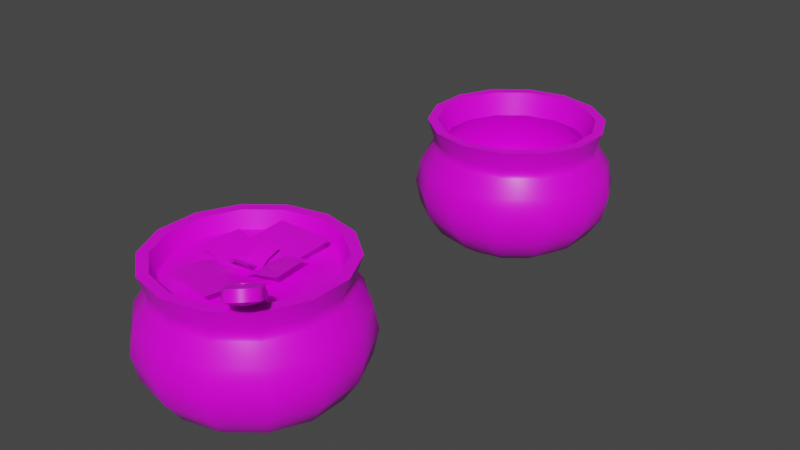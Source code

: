 # Source: pickup-nettle-broth.blend  (saved by Blender 2.93.21; exported with 4.5.12 LTS)
import bpy
from mathutils import Matrix  # noqa: F401  (used for matrix-valued properties, if any)

bpy.ops.wm.read_factory_settings(use_empty=True)
scene = bpy.context.scene
scene.name = 'Scene'

# ---- collections
col_collection = bpy.data.collections.new('Collection'); scene.collection.children.link(col_collection)

# ---- images (referenced by path relative to the original .blend; pixels are not part of the script)
import os
ASSET_DIR = os.environ.get("B2B_ASSET_DIR", "")  # directory of the original .blend (textures are referenced by path, not embedded)
HERE = os.path.dirname(os.path.abspath(__file__))  # packed textures are extracted next to this script under _unpacked/

def load_image(name, relpath, width, height, colorspace="sRGB"):
    """Load a texture the original file referenced (path relative to the .blend, or extracted next to this script)."""
    p = next((c for c in (os.path.join(HERE, relpath), os.path.join(ASSET_DIR, relpath)) if relpath and os.path.exists(c)), "")
    if p:
        img = bpy.data.images.load(p, check_existing=True)
        img.name = name
    else:  # same state as the original file: an image datablock whose file is absent (Cycles renders it pink)
        img = bpy.data.images.new(name, width, height)
        img.source = "FILE"
        img.filepath = "//" + (relpath or name)
    img.colorspace_settings.name = colorspace
    return img
img_pickup_nettle_broth_diffuse_png = load_image('pickup-nettle-broth-diffuse.png', 'pickup-nettle-broth-diffuse.png', 1024, 1024, 'sRGB')

# ---- materials (node trees are filled in below, after node groups)
mat_nettle_broth = bpy.data.materials.new('nettle broth')
mat_nettle_broth.alpha_threshold = 0.0
mat_nettle_broth.use_backface_culling = True
mat_nettle_broth.line_color = (0.0, 0.0, 0.0, 1.0)

# ---- material node trees
mat_nettle_broth.use_nodes = True; mat_nettle_broth.node_tree.nodes.clear()
_N = mat_nettle_broth.node_tree.nodes; _L = mat_nettle_broth.node_tree.links
n0 = _N.new('ShaderNodeOutputMaterial'); n0.name = 'Material Output'; n0.location = (300, 300)
n1 = _N.new('ShaderNodeBsdfPrincipled'); n1.name = 'Principled BSDF'; n1.location = (10, 300)
n1.distribution = 'GGX'
n1.subsurface_method = 'BURLEY'
n1.inputs[2].default_value = 0.4
n1.inputs[3].default_value = 1.45
n1.inputs[27].default_value = (0.0, 0.0, 0.0, 1.0)
n1.inputs[28].default_value = 1.0
n2 = _N.new('ShaderNodeTexImage'); n2.name = 'Image Texture'; n2.location = (-280, 280)
n2.image = img_pickup_nettle_broth_diffuse_png
n3 = _N.new('ShaderNodeTexImage'); n3.name = 'Image Texture.001'; n3.location = (-280, -80)
n3.image = img_pickup_nettle_broth_diffuse_png
_L.new(n1.outputs[0], n0.inputs[0])
_L.new(n2.outputs[0], n1.inputs[0])
_L.new(n3.outputs[1], n1.inputs[4])
n0.is_active_output = True

# ---- world
world_world = bpy.data.worlds.new('World'); scene.world = world_world
world_world.use_nodes = True; world_world.node_tree.nodes.clear()
_N = world_world.node_tree.nodes; _L = world_world.node_tree.links
n0 = _N.new('ShaderNodeOutputWorld'); n0.name = 'World Output'; n0.location = (300, 300)
n1 = _N.new('ShaderNodeBackground'); n1.name = 'Background'; n1.location = (10, 300)
n1.inputs[0].default_value = (0.05088, 0.05088, 0.05088, 1.0)
_L.new(n1.outputs[0], n0.inputs[0])
n0.is_active_output = True
world_world.color = (0.05088, 0.05088, 0.05088)
world_world.use_sun_shadow = False
world_world.sun_shadow_jitter_overblur = 0.0

# ---- meshes
me_pickup_nettle_broth = bpy.data.meshes.new('pickup-nettle-broth')
me_pickup_nettle_broth.from_pydata([(0.0, 0.2615, 0.06373), (0.0, 0.2615, -0.06373), (0.0, 0.2225, -0.1212), (0.0, 0.1616, -0.1625), (0.1057, 0.2194, 0.185), (0.1135, 0.2356, 0.06373), (0.1193, 0.2478, 0.0), (0.1135, 0.2356, -0.06373), (0.09653, 0.2004, -0.1212), (0.07013, 0.1456, -0.1625), (0.1904, 0.1518, 0.185), (0.2045, 0.1631, 0.06373), (0.215, 0.1715, 0.0), (0.2045, 0.1631, -0.06373), (0.1739, 0.1387, -0.1212), (0.1264, 0.1008, -0.1625), (0.2374, 0.05419, 0.185), (0.255, 0.0582, 0.06373), (0.2681, 0.06119, 0.0), (0.255, 0.0582, -0.06373), (0.2169, 0.04951, -0.1212), (0.1587, 0.03597, -0.1625), (0.2374, -0.05419, 0.185), (0.255, -0.0582, 0.06373), (0.2681, -0.06119, 0.0), (0.255, -0.0582, -0.06373), (0.2169, -0.04951, -0.1212), (0.1576, -0.03597, -0.1625), (0.1904, -0.1518, 0.185), (0.2045, -0.1631, 0.06373), (0.215, -0.1715, 0.0), (0.2045, -0.1631, -0.06373), (0.1739, -0.1387, -0.1212), (0.1264, -0.1008, -0.1625), (0.1057, -0.2194, 0.185), (0.1135, -0.2356, 0.06373), (0.1193, -0.2478, 0.0), (0.1135, -0.2356, -0.06373), (0.09653, -0.2004, -0.1212), (0.07013, -0.1456, -0.1625), (-3.688e-08, -0.2435, 0.185), (-5.327e-08, -0.2615, 0.06373), (-6.966e-08, -0.275, 0.0), (-2.049e-08, -0.2615, -0.06373), (-4.098e-08, -0.2225, -0.1212), (-2.868e-08, -0.1616, -0.1625), (-0.1057, -0.2194, 0.185), (-0.1135, -0.2356, 0.06373), (-0.1193, -0.2478, 0.0), (-0.1135, -0.2356, -0.06373), (-0.09653, -0.2004, -0.1212), (-0.07013, -0.1456, -0.1625), (-0.1904, -0.1518, 0.185), (-0.2045, -0.1631, 0.06373), (-0.215, -0.1715, 0.0), (-0.2045, -0.1631, -0.06373), (-0.1739, -0.1387, -0.1212), (-0.1264, -0.1008, -0.1625), (0.0, -2.459e-08, -0.1739), (-0.2374, -0.05419, 0.185), (-0.255, -0.0582, 0.06373), (-0.2681, -0.06119, 0.0), (-0.255, -0.0582, -0.06373), (-0.2169, -0.04951, -0.1212), (-0.1576, -0.03597, -0.1625), (-0.2374, 0.05419, 0.185), (-0.255, 0.0582, 0.06373), (-0.2681, 0.06119, 0.0), (-0.255, 0.0582, -0.06373), (-0.2169, 0.04951, -0.1212), (-0.1576, 0.03597, -0.1625), (-0.1904, 0.1518, 0.185), (-0.2045, 0.1631, 0.06373), (-0.215, 0.1715, 0.0), (-0.2045, 0.1631, -0.06373), (-0.1739, 0.1387, -0.1212), (-0.1264, 0.1008, -0.1625), (-0.1057, 0.2194, 0.185), (-0.1135, 0.2356, 0.06373), (-0.1193, 0.2478, 0.0), (-0.1135, 0.2356, -0.06373), (-0.09653, 0.2004, -0.1212), (-0.07013, 0.1456, -0.1625), (7.376e-08, 0.2435, 0.185), (1.229e-07, 0.275, 0.0), (0.09373, 0.1946, 0.185), (0.1689, 0.1347, 0.185), (0.2106, 0.04807, 0.185), (0.2106, -0.04807, 0.185), (0.1689, -0.1347, 0.185), (0.09373, -0.1946, 0.185), (-2.651e-08, -0.216, 0.185), (-0.09373, -0.1946, 0.185), (-0.1689, -0.1347, 0.185), (-0.2106, -0.04807, 0.185), (-0.2106, 0.04807, 0.185), (-0.1689, 0.1347, 0.185), (-0.09373, 0.1946, 0.185), (6.692e-08, 0.216, 0.185), (0.08764, 0.182, 0.1404), (0.1579, 0.1259, 0.1404), (0.1969, 0.04495, 0.1404), (0.1969, -0.04495, 0.1404), (0.1579, -0.1259, 0.1404), (0.08764, -0.182, 0.1404), (-2.651e-08, -0.202, 0.1404), (-0.08764, -0.182, 0.1404), (-0.1579, -0.1259, 0.1404), (-0.1969, -0.04495, 0.1404), (-0.1969, 0.04495, 0.1404), (-0.1579, 0.1259, 0.1404), (-0.08764, 0.182, 0.1404), (6.303e-08, 0.202, 0.1404), (0.1077, -0.05161, 0.1114), (0.05161, -0.1077, 0.1114), (0.09606, -0.03992, 0.1308), (0.03992, -0.09606, 0.1308), (0.2451, -0.189, 0.2498), (0.2525, -0.2092, 0.2596), (0.2366, -0.2366, 0.2637), (0.189, -0.2451, 0.2498), (0.2092, -0.2525, 0.2596), (0.237, -0.1809, 0.2726), (0.2444, -0.2011, 0.2824), (0.1809, -0.237, 0.2726), (0.2285, -0.2285, 0.2864), (0.2011, -0.2444, 0.2824), (0.06455, -0.06455, 0.1365), (0.1952, -0.218, 0.2793), (0.218, -0.1952, 0.2793), (0.208, -0.2309, 0.2431), (0.2309, -0.208, 0.2431), (0.2353, -0.1792, 0.2428), (0.1792, -0.2353, 0.2428), (0.2272, -0.1711, 0.2656), (0.1711, -0.2272, 0.2656), (0.1982, -0.221, 0.2361), (0.221, -0.1982, 0.2361), (0.2082, -0.1853, 0.2723), (0.1853, -0.2082, 0.2723), (0.08311, -0.08311, 0.1057), (0.2052, -0.2052, 0.2329), (0.1923, -0.1923, 0.2691), (0.2111, -0.2111, 0.2824), (0.2239, -0.2239, 0.2462), (0.1526, -0.2087, 0.2233), (0.1434, -0.1995, 0.2454), (0.1831, -0.1831, 0.2168), (0.1689, -0.1689, 0.2521), (0.2087, -0.1526, 0.2233), (0.1995, -0.1434, 0.2454), (0.1011, -0.1572, 0.1701), (0.08977, -0.1459, 0.1903), (0.1146, -0.1146, 0.1962), (0.1325, -0.1325, 0.1642), (0.1572, -0.1011, 0.1701), (0.1459, -0.08977, 0.1903), (0.1001, 0.2078, 0.1092), (0.0985, 0.2045, 0.135), (0.09815, 0.2038, 0.1217), (0.1775, 0.1416, 0.135), (0.1804, 0.1438, 0.1092), (0.1769, 0.141, 0.1217), (0.2213, 0.05052, 0.135), (0.2249, 0.05133, 0.1092), (0.2205, 0.05034, 0.1217), (0.2213, -0.05052, 0.135), (0.2249, -0.05133, 0.1092), (0.2205, -0.05034, 0.1217), (0.1775, -0.1416, 0.135), (0.1804, -0.1438, 0.1092), (0.1769, -0.141, 0.1217), (0.0985, -0.2045, 0.135), (0.1001, -0.2078, 0.1092), (0.09815, -0.2038, 0.1217), (-4.009e-08, -0.227, 0.135), (-4.356e-08, -0.2307, 0.1092), (-4.15e-08, -0.2262, 0.1217), (-0.0985, -0.2045, 0.135), (-0.1001, -0.2078, 0.1092), (-0.09815, -0.2038, 0.1217), (-0.1775, -0.1416, 0.135), (-0.1804, -0.1438, 0.1092), (-0.1769, -0.141, 0.1217), (-0.2213, -0.05052, 0.135), (-0.2249, -0.05133, 0.1092), (-0.2205, -0.05034, 0.1217), (-0.2213, 0.05052, 0.135), (-0.2249, 0.05133, 0.1092), (-0.2205, 0.05034, 0.1217), (-0.1775, 0.1416, 0.135), (-0.1804, 0.1438, 0.1092), (-0.1769, 0.141, 0.1217), (-0.0985, 0.2045, 0.135), (-0.1001, 0.2078, 0.1092), (-0.09815, 0.2038, 0.1217), (9.624e-08, 0.227, 0.135), (8.093e-08, 0.2307, 0.1092), (9.43e-08, 0.2262, 0.1217), (-0.07532, -0.01478, 0.1353), (0.07532, -0.01478, 0.1353), (-0.07532, 0.171, 0.1736), (0.07532, 0.171, 0.1736), (-0.07532, 0.07683, 0.1694), (0.07532, 0.07683, 0.1694), (0.07565, 0.0005105, 0.1369), (-0.06247, 0.02469, 0.1369), (0.04584, -0.1698, 0.1726), (-0.09228, -0.1456, 0.1726), (0.06095, -0.08349, 0.1687), (-0.07717, -0.05932, 0.1687), (-0.01771, 0.0584, 0.1351), (-0.008214, -0.04027, 0.1351), (0.09917, 0.06965, 0.1774), (0.1087, -0.02902, 0.1774), (0.03852, 0.06382, 0.1658), (0.04802, -0.03486, 0.1658), (0.007026, -0.04897, 0.1342), (0.01819, 0.05828, 0.1342), (-0.12, -0.03575, 0.1802), (-0.1088, 0.07151, 0.1802), (-0.0541, -0.04261, 0.1677), (-0.04293, 0.06464, 0.1677), (0.02449, 0.01259, 0.15), (-0.02694, 0.002381, 0.1498), (0.03506, -0.0413, 0.1866), (-0.01637, -0.05151, 0.1864), (0.0293, -0.01204, 0.173), (-0.02213, -0.02226, 0.1728), (-0.02785, 0.008849, 0.1481), (0.02421, 0.002617, 0.1479), (-0.02119, 0.06337, 0.1847), (0.03087, 0.05713, 0.1845), (-0.02478, 0.03376, 0.171), (0.02727, 0.02753, 0.1709)], [], [(3, 2, 8, 9), (84, 0, 5, 6), (58, 9, 15), (1, 84, 6, 7), (160, 10, 16, 163), (2, 1, 7, 8), (5, 157, 161, 11), (6, 5, 11, 12), (58, 15, 21), (7, 6, 12, 13), (0, 197, 157, 5), (8, 7, 13, 14), (196, 83, 4, 158), (9, 8, 14, 15), (15, 14, 20, 21), (12, 11, 17, 18), (58, 21, 27), (13, 12, 18, 19), (11, 161, 164, 17), (14, 13, 19, 20), (163, 16, 22, 166), (20, 19, 25, 26), (166, 22, 28, 169), (21, 20, 26, 27), (18, 17, 23, 24), (27, 33, 58), (19, 18, 24, 25), (17, 164, 167, 23), (23, 167, 170, 29), (33, 39, 58), (26, 25, 31, 32), (169, 28, 34, 172), (27, 26, 32, 33), (24, 23, 29, 30), (25, 24, 30, 31), (31, 30, 36, 37), (29, 170, 173, 35), (58, 39, 45), (32, 31, 37, 38), (172, 34, 40, 175), (33, 32, 38, 39), (30, 29, 35, 36), (58, 45, 51), (37, 36, 42, 43), (35, 173, 176, 41), (38, 37, 43, 44), (175, 40, 46, 178), (39, 38, 44, 45), (36, 35, 41, 42), (45, 44, 50, 51), (42, 41, 47, 48), (58, 51, 57), (43, 42, 48, 49), (41, 176, 179, 47), (44, 43, 49, 50), (178, 46, 52, 181), (181, 52, 59, 184), (51, 50, 56, 57), (48, 47, 53, 54), (58, 57, 64), (49, 48, 54, 55), (47, 179, 182, 53), (50, 49, 55, 56), (56, 55, 62, 63), (184, 59, 65, 187), (57, 56, 63, 64), (54, 53, 60, 61), (64, 70, 58), (55, 54, 61, 62), (53, 182, 185, 60), (60, 185, 188, 66), (58, 70, 76), (63, 62, 68, 69), (187, 65, 71, 190), (64, 63, 69, 70), (61, 60, 66, 67), (62, 61, 67, 68), (58, 76, 82), (68, 67, 73, 74), (66, 188, 191, 72), (69, 68, 74, 75), (190, 71, 77, 193), (70, 69, 75, 76), (67, 66, 72, 73), (73, 72, 78, 79), (58, 82, 3), (74, 73, 79, 80), (72, 191, 194, 78), (75, 74, 80, 81), (193, 77, 83, 196), (76, 75, 81, 82), (82, 81, 2, 3), (79, 78, 0, 84), (80, 79, 84, 1), (78, 194, 197, 0), (81, 80, 1, 2), (58, 3, 9), (83, 77, 97, 98), (77, 71, 96, 97), (4, 83, 98, 85), (40, 34, 90, 91), (59, 52, 93, 94), (46, 40, 91, 92), (65, 59, 94, 95), (52, 46, 92, 93), (71, 65, 95, 96), (10, 4, 85, 86), (16, 10, 86, 87), (22, 16, 87, 88), (28, 22, 88, 89), (34, 28, 89, 90), (98, 97, 111, 112), (91, 90, 104, 105), (85, 98, 112, 99), (92, 91, 105, 106), (93, 92, 106, 107), (86, 85, 99, 100), (94, 93, 107, 108), (87, 86, 100, 101), (95, 94, 108, 109), (88, 87, 101, 102), (96, 95, 109, 110), (89, 88, 102, 103), (97, 96, 110, 111), (90, 89, 103, 104), (100, 99, 112, 111, 110, 109, 108, 107, 106, 105, 104, 103, 102, 101), (134, 122, 117, 132), (144, 119, 130), (130, 119, 121, 120), (133, 120, 124, 135), (129, 125, 123, 122), (119, 125, 126, 121), (121, 126, 124, 120), (125, 119, 118, 123), (123, 118, 117, 122), (117, 118, 119, 131), (143, 125, 129), (124, 126, 125, 128), (141, 137, 138, 142), (135, 124, 128, 139), (138, 129, 122, 134), (130, 136, 139, 128), (136, 130, 120, 133), (132, 117, 131, 137), (149, 132, 137, 147), (147, 136, 133, 145), (147, 141, 136), (148, 138, 134, 150), (146, 135, 139, 148), (148, 142, 138), (145, 133, 135, 146), (150, 134, 132, 149), (137, 131, 129, 138), (144, 130, 128, 143), (148, 139, 142), (147, 137, 141), (136, 141, 142, 139), (131, 144, 143, 129), (128, 125, 143), (131, 119, 144), (156, 150, 149, 155), (151, 145, 146, 152), (152, 146, 148, 153), (153, 148, 150, 156), (154, 147, 145, 151), (155, 149, 147, 154), (113, 155, 154, 140), (140, 154, 151, 114), (127, 153, 156, 115), (116, 152, 153, 127), (114, 151, 152, 116), (115, 156, 155, 113), (161, 157, 159, 162), (162, 159, 158, 160), (164, 161, 162, 165), (165, 162, 160, 163), (163, 166, 168, 165), (165, 168, 167, 164), (170, 167, 168, 171), (171, 168, 166, 169), (173, 170, 171, 174), (174, 171, 169, 172), (176, 173, 174, 177), (177, 174, 172, 175), (179, 176, 177, 180), (180, 177, 175, 178), (178, 181, 183, 180), (180, 183, 182, 179), (181, 184, 186, 183), (183, 186, 185, 182), (188, 185, 186, 189), (189, 186, 184, 187), (191, 188, 189, 192), (192, 189, 187, 190), (194, 191, 192, 195), (195, 192, 190, 193), (197, 194, 195, 198), (198, 195, 193, 196), (157, 197, 198, 159), (159, 198, 196, 158), (158, 4, 10, 160), (203, 204, 202, 201), (199, 200, 204, 203), (209, 210, 208, 207), (205, 206, 210, 209), (215, 216, 214, 213), (211, 212, 216, 215), (221, 222, 220, 219), (217, 218, 222, 221), (227, 228, 226, 225), (223, 224, 228, 227), (233, 234, 232, 231), (229, 230, 234, 233)])
me_pickup_nettle_broth.polygons.foreach_set('use_smooth', [True] * 213)
_k = set([(3, 9), (3, 82), (4, 10), (4, 83), (9, 15), (10, 16), (15, 21), (16, 22), (21, 27), (22, 28), (27, 33), (28, 34), (33, 39), (34, 40), (39, 45), (40, 46), (45, 51), (46, 52), (51, 57), (52, 59), (57, 64), (59, 65), (64, 70), (65, 71), (70, 76), (71, 77), (76, 82), (77, 83), (85, 86), (85, 98), (86, 87), (87, 88), (88, 89), (89, 90), (90, 91), (91, 92), (92, 93), (93, 94), (94, 95), (95, 96), (96, 97), (97, 98), (99, 100), (99, 112), (100, 101), (101, 102), (102, 103), (103, 104), (104, 105), (105, 106), (106, 107), (107, 108), (108, 109), (109, 110), (110, 111), (111, 112), (113, 155), (114, 151), (115, 156), (116, 152), (117, 118), (117, 132), (118, 119), (119, 121), (120, 121), (120, 133), (122, 123), (122, 134), (123, 125), (124, 126), (124, 135), (125, 126), (128, 139), (128, 143), (129, 138), (129, 143), (130, 136), (130, 144), (131, 137), (131, 144), (132, 149), (133, 145), (134, 150), (135, 146), (136, 141), (137, 141), (138, 142), (139, 142), (145, 151), (146, 152), (149, 155), (150, 156)])
me_pickup_nettle_broth.attributes.new('sharp_edge', 'BOOLEAN', 'EDGE').data.foreach_set('value', [ (min(e.vertices), max(e.vertices)) in _k for e in me_pickup_nettle_broth.edges])
_uv = me_pickup_nettle_broth.uv_layers.new(name='UVMap')
_uv.uv.foreach_set('vector', [0.9872, 0.01259, 0.9872, 0.06057, 0.9212, 0.06057, 0.9212, 0.01259, 0.9872, 0.1484, 0.9872, 0.1954, 0.9212, 0.1954, 0.9212, 0.1484, 0.1221, 0.506, 0.2349, 0.5317, 0.2125, 0.5781, 0.9872, 0.1049, 0.9872, 0.1484, 0.9212, 0.1484, 0.9212, 0.1049, 0.8515, 0.2613, 0.8515, 0.3017, 0.7806, 0.3017, 0.7806, 0.2613, 0.9872, 0.06057, 0.9872, 0.1049, 0.9212, 0.1049, 0.9212, 0.06057, 0.9212, 0.1954, 0.9212, 0.2386, 0.8515, 0.2386, 0.8515, 0.1954, 0.9212, 0.1484, 0.9212, 0.1954, 0.8515, 0.1954, 0.8515, 0.1484, 0.1221, 0.506, 0.2125, 0.5781, 0.1723, 0.6102, 0.9212, 0.1049, 0.9212, 0.1484, 0.8515, 0.1484, 0.8515, 0.1049, 0.9872, 0.1954, 0.9872, 0.2386, 0.9212, 0.2386, 0.9212, 0.1954, 0.9212, 0.06057, 0.9212, 0.1049, 0.8515, 0.1049, 0.8515, 0.06057, 0.9872, 0.2613, 0.9872, 0.3017, 0.9212, 0.3017, 0.9212, 0.2613, 0.9212, 0.01259, 0.9212, 0.06057, 0.8515, 0.06057, 0.8515, 0.01259, 0.8515, 0.01259, 0.8515, 0.06057, 0.7806, 0.06057, 0.7806, 0.01259, 0.8515, 0.1484, 0.8515, 0.1954, 0.7806, 0.1954, 0.7806, 0.1484, 0.1221, 0.506, 0.1723, 0.6102, 0.1221, 0.6216, 0.8515, 0.1049, 0.8515, 0.1484, 0.7806, 0.1484, 0.7806, 0.1049, 0.8515, 0.1954, 0.8515, 0.2386, 0.7806, 0.2386, 0.7806, 0.1954, 0.8515, 0.06057, 0.8515, 0.1049, 0.7806, 0.1049, 0.7806, 0.06057, 0.7806, 0.2613, 0.7806, 0.3017, 0.7095, 0.3017, 0.7095, 0.2613, 0.7806, 0.06057, 0.7806, 0.1049, 0.7095, 0.1049, 0.7095, 0.06057, 0.7095, 0.2613, 0.7095, 0.3017, 0.6387, 0.3017, 0.6387, 0.2613, 0.7806, 0.01259, 0.7806, 0.06057, 0.7095, 0.06057, 0.7095, 0.01259, 0.7806, 0.1484, 0.7806, 0.1954, 0.7095, 0.1954, 0.7095, 0.1484, 0.1221, 0.6216, 0.07188, 0.6102, 0.1221, 0.506, 0.7806, 0.1049, 0.7806, 0.1484, 0.7095, 0.1484, 0.7095, 0.1049, 0.7806, 0.1954, 0.7806, 0.2386, 0.7095, 0.2386, 0.7095, 0.1954, 0.7095, 0.1954, 0.7095, 0.2386, 0.6387, 0.2386, 0.6387, 0.1954, 0.07188, 0.6102, 0.03163, 0.5781, 0.1221, 0.506, 0.7095, 0.06057, 0.7095, 0.1049, 0.6387, 0.1049, 0.6387, 0.06057, 0.6387, 0.2613, 0.6387, 0.3017, 0.5686, 0.3017, 0.5686, 0.2613, 0.7095, 0.01259, 0.7095, 0.06057, 0.6387, 0.06057, 0.6387, 0.01259, 0.7095, 0.1484, 0.7095, 0.1954, 0.6387, 0.1954, 0.6387, 0.1484, 0.7095, 0.1049, 0.7095, 0.1484, 0.6387, 0.1484, 0.6387, 0.1049, 0.6387, 0.1049, 0.6387, 0.1484, 0.5686, 0.1484, 0.5686, 0.1049, 0.6387, 0.1954, 0.6387, 0.2386, 0.5686, 0.2386, 0.5686, 0.1954, 0.1221, 0.506, 0.03163, 0.5781, 0.009287, 0.5317, 0.6387, 0.06057, 0.6387, 0.1049, 0.5686, 0.1049, 0.5686, 0.06057, 0.5686, 0.2613, 0.5686, 0.3017, 0.4998, 0.3017, 0.4998, 0.2613, 0.6387, 0.01259, 0.6387, 0.06057, 0.5686, 0.06057, 0.5686, 0.01259, 0.6387, 0.1484, 0.6387, 0.1954, 0.5686, 0.1954, 0.5686, 0.1484, 0.1221, 0.506, 0.009287, 0.5317, 0.009287, 0.4802, 0.5686, 0.1049, 0.5686, 0.1484, 0.4998, 0.1484, 0.4998, 0.1049, 0.5686, 0.1954, 0.5686, 0.2386, 0.4998, 0.2386, 0.4998, 0.1954, 0.5686, 0.06057, 0.5686, 0.1049, 0.4998, 0.1049, 0.4998, 0.06057, 0.4998, 0.2613, 0.4998, 0.3017, 0.4339, 0.3017, 0.4339, 0.2613, 0.5686, 0.01259, 0.5686, 0.06057, 0.4998, 0.06057, 0.4998, 0.01259, 0.5686, 0.1484, 0.5686, 0.1954, 0.4998, 0.1954, 0.4998, 0.1484, 0.4998, 0.01274, 0.4998, 0.06065, 0.4339, 0.06065, 0.4339, 0.01274, 0.4998, 0.1485, 0.4998, 0.1953, 0.4339, 0.1953, 0.4339, 0.1485, 0.1221, 0.506, 0.009287, 0.4802, 0.03163, 0.4338, 0.4998, 0.105, 0.4998, 0.1485, 0.4339, 0.1485, 0.4339, 0.105, 0.4998, 0.1953, 0.4998, 0.2386, 0.4339, 0.2386, 0.4339, 0.1953, 0.4998, 0.06065, 0.4998, 0.105, 0.4339, 0.105, 0.4339, 0.06065, 0.4339, 0.2613, 0.4339, 0.3017, 0.3642, 0.3017, 0.3642, 0.2613, 0.3642, 0.2613, 0.3642, 0.3017, 0.2933, 0.3017, 0.2933, 0.2613, 0.4339, 0.01274, 0.4339, 0.06065, 0.3642, 0.06065, 0.3642, 0.01274, 0.4339, 0.1485, 0.4339, 0.1953, 0.3642, 0.1953, 0.3642, 0.1485, 0.1221, 0.506, 0.03163, 0.4338, 0.07188, 0.4017, 0.4339, 0.105, 0.4339, 0.1485, 0.3642, 0.1485, 0.3642, 0.105, 0.4339, 0.1953, 0.4339, 0.2386, 0.3642, 0.2386, 0.3642, 0.1953, 0.4339, 0.06065, 0.4339, 0.105, 0.3642, 0.105, 0.3642, 0.06065, 0.3642, 0.06065, 0.3642, 0.105, 0.2933, 0.105, 0.2933, 0.06065, 0.2933, 0.2613, 0.2933, 0.3017, 0.2222, 0.3017, 0.2222, 0.2613, 0.3642, 0.01274, 0.3642, 0.06065, 0.2933, 0.06065, 0.2933, 0.01274, 0.3642, 0.1485, 0.3642, 0.1953, 0.2933, 0.1953, 0.2933, 0.1485, 0.07188, 0.4017, 0.1221, 0.3903, 0.1221, 0.506, 0.3642, 0.105, 0.3642, 0.1485, 0.2933, 0.1485, 0.2933, 0.105, 0.3642, 0.1953, 0.3642, 0.2386, 0.2933, 0.2386, 0.2933, 0.1953, 0.2933, 0.1953, 0.2933, 0.2386, 0.2222, 0.2386, 0.2222, 0.1953, 0.1221, 0.506, 0.1221, 0.3903, 0.1723, 0.4017, 0.2933, 0.06065, 0.2933, 0.105, 0.2222, 0.105, 0.2222, 0.06065, 0.2222, 0.2613, 0.2222, 0.3017, 0.1515, 0.3017, 0.1515, 0.2613, 0.2933, 0.01274, 0.2933, 0.06065, 0.2222, 0.06065, 0.2222, 0.01274, 0.2933, 0.1485, 0.2933, 0.1953, 0.2222, 0.1953, 0.2222, 0.1485, 0.2933, 0.105, 0.2933, 0.1485, 0.2222, 0.1485, 0.2222, 0.105, 0.1221, 0.506, 0.1723, 0.4017, 0.2125, 0.4338, 0.2222, 0.105, 0.2222, 0.1485, 0.1515, 0.1485, 0.1515, 0.105, 0.2222, 0.1953, 0.2222, 0.2386, 0.1515, 0.2386, 0.1515, 0.1953, 0.2222, 0.06065, 0.2222, 0.105, 0.1515, 0.105, 0.1515, 0.06065, 0.1515, 0.2613, 0.1515, 0.3017, 0.0814, 0.3017, 0.0814, 0.2613, 0.2222, 0.01274, 0.2222, 0.06065, 0.1515, 0.06065, 0.1515, 0.01274, 0.2222, 0.1485, 0.2222, 0.1953, 0.1515, 0.1953, 0.1515, 0.1485, 0.1515, 0.1485, 0.1515, 0.1953, 0.0814, 0.1953, 0.0814, 0.1485, 0.1221, 0.506, 0.2125, 0.4338, 0.2349, 0.4802, 0.1515, 0.105, 0.1515, 0.1485, 0.0814, 0.1485, 0.0814, 0.105, 0.1515, 0.1953, 0.1515, 0.2386, 0.0814, 0.2386, 0.0814, 0.1953, 0.1515, 0.06065, 0.1515, 0.105, 0.0814, 0.105, 0.0814, 0.06065, 0.0814, 0.2613, 0.0814, 0.3017, 0.01238, 0.3017, 0.01238, 0.2613, 0.1515, 0.01274, 0.1515, 0.06065, 0.0814, 0.06065, 0.0814, 0.01274, 0.0814, 0.01274, 0.0814, 0.06065, 0.01238, 0.06065, 0.01238, 0.01274, 0.0814, 0.1485, 0.0814, 0.1953, 0.01238, 0.1953, 0.01238, 0.1485, 0.0814, 0.105, 0.0814, 0.1485, 0.01238, 0.1485, 0.01238, 0.105, 0.0814, 0.1953, 0.0814, 0.2386, 0.01238, 0.2386, 0.01238, 0.1953, 0.0814, 0.06065, 0.0814, 0.105, 0.01238, 0.105, 0.01238, 0.06065, 0.1221, 0.506, 0.2349, 0.4802, 0.2349, 0.5317, 0.9873, 0.3719, 0.9368, 0.3719, 0.9368, 0.3618, 0.9873, 0.3618, 0.9368, 0.3719, 0.8687, 0.3719, 0.8687, 0.3618, 0.9368, 0.3618, 0.07001, 0.3719, 0.01518, 0.3719, 0.01518, 0.3618, 0.07001, 0.3618, 0.5006, 0.3719, 0.45, 0.3719, 0.45, 0.3618, 0.5006, 0.3618, 0.7068, 0.3719, 0.6265, 0.3719, 0.6265, 0.3618, 0.7068, 0.3618, 0.5556, 0.3719, 0.5006, 0.3719, 0.5006, 0.3618, 0.5556, 0.3618, 0.7898, 0.3719, 0.7068, 0.3719, 0.7068, 0.3618, 0.7898, 0.3618, 0.6265, 0.3719, 0.5556, 0.3719, 0.5556, 0.3618, 0.6265, 0.3618, 0.8687, 0.3719, 0.7898, 0.3719, 0.7898, 0.3618, 0.8687, 0.3618, 0.1407, 0.3719, 0.07001, 0.3719, 0.07001, 0.3618, 0.1407, 0.3618, 0.2207, 0.3719, 0.1407, 0.3719, 0.1407, 0.3618, 0.2207, 0.3618, 0.3035, 0.3719, 0.2207, 0.3719, 0.2207, 0.3618, 0.3035, 0.3618, 0.3821, 0.3719, 0.3035, 0.3719, 0.3035, 0.3618, 0.3821, 0.3618, 0.45, 0.3719, 0.3821, 0.3719, 0.3821, 0.3618, 0.45, 0.3618, 0.9873, 0.3618, 0.9368, 0.3618, 0.9368, 0.3297, 0.9873, 0.3297, 0.5006, 0.3618, 0.45, 0.3618, 0.45, 0.3297, 0.5006, 0.3297, 0.07001, 0.3618, 0.01518, 0.3618, 0.01518, 0.3297, 0.07001, 0.3297, 0.5556, 0.3618, 0.5006, 0.3618, 0.5006, 0.3297, 0.5556, 0.3297, 0.6265, 0.3618, 0.5556, 0.3618, 0.5556, 0.3297, 0.6265, 0.3297, 0.1407, 0.3618, 0.07001, 0.3618, 0.07001, 0.3297, 0.1407, 0.3297, 0.7068, 0.3618, 0.6265, 0.3618, 0.6265, 0.3297, 0.7068, 0.3297, 0.2207, 0.3618, 0.1407, 0.3618, 0.1407, 0.3297, 0.2207, 0.3297, 0.7898, 0.3618, 0.7068, 0.3618, 0.7068, 0.3297, 0.7898, 0.3297, 0.3035, 0.3618, 0.2207, 0.3618, 0.2207, 0.3297, 0.3035, 0.3297, 0.8687, 0.3618, 0.7898, 0.3618, 0.7898, 0.3297, 0.8687, 0.3297, 0.3821, 0.3618, 0.3035, 0.3618, 0.3035, 0.3297, 0.3821, 0.3297, 0.9368, 0.3618, 0.8687, 0.3618, 0.8687, 0.3297, 0.9368, 0.3297, 0.45, 0.3618, 0.3821, 0.3618, 0.3821, 0.3297, 0.45, 0.3297, 0.977, 0.5103, 0.977, 0.5782, 0.9475, 0.6394, 0.8944, 0.6817, 0.8282, 0.6969, 0.762, 0.6817, 0.7089, 0.6394, 0.6794, 0.5782, 0.6794, 0.5103, 0.7089, 0.4491, 0.762, 0.4067, 0.8282, 0.3916, 0.8944, 0.4067, 0.9475, 0.4491, 0.2819, 0.527, 0.282, 0.5366, 0.2662, 0.5367, 0.2662, 0.527, 0.3718, 0.5409, 0.3715, 0.5561, 0.3621, 0.5366, 0.3621, 0.5366, 0.3715, 0.5561, 0.3527, 0.5502, 0.3472, 0.5367, 0.3472, 0.5271, 0.3472, 0.5367, 0.3315, 0.5366, 0.3316, 0.5271, 0.297, 0.5363, 0.3067, 0.5556, 0.2877, 0.55, 0.282, 0.5366, 0.347, 0.571, 0.3313, 0.5709, 0.3314, 0.5512, 0.3471, 0.5513, 0.3471, 0.5513, 0.3314, 0.5512, 0.3315, 0.5366, 0.3472, 0.5367, 0.2821, 0.5709, 0.2664, 0.571, 0.2663, 0.5513, 0.282, 0.5512, 0.282, 0.5512, 0.2663, 0.5513, 0.2662, 0.5367, 0.282, 0.5366, 0.3966, 0.5376, 0.3905, 0.5509, 0.3715, 0.5561, 0.3816, 0.537, 0.3067, 0.5404, 0.3067, 0.5556, 0.297, 0.5363, 0.3315, 0.5366, 0.3256, 0.5501, 0.3067, 0.5556, 0.3164, 0.5363, 0.2787, 0.5786, 0.2895, 0.5786, 0.2895, 0.6034, 0.2787, 0.6034, 0.3316, 0.5271, 0.3315, 0.5366, 0.3164, 0.5363, 0.3166, 0.5269, 0.2969, 0.5268, 0.297, 0.5363, 0.282, 0.5366, 0.2819, 0.527, 0.3206, 0.5786, 0.3302, 0.5786, 0.3302, 0.6034, 0.3206, 0.6034, 0.3622, 0.5272, 0.3621, 0.5366, 0.3472, 0.5367, 0.3472, 0.5271, 0.3969, 0.528, 0.3966, 0.5376, 0.3816, 0.537, 0.3819, 0.5275, 0.3974, 0.5009, 0.3969, 0.528, 0.3819, 0.5275, 0.3725, 0.5009, 0.3725, 0.5009, 0.3622, 0.5272, 0.3472, 0.5271, 0.3475, 0.5009, 0.3725, 0.5009, 0.3721, 0.523, 0.3622, 0.5272, 0.3068, 0.5009, 0.2969, 0.5268, 0.2819, 0.527, 0.2818, 0.5009, 0.3318, 0.5009, 0.3316, 0.5271, 0.3166, 0.5269, 0.3068, 0.5009, 0.3068, 0.5009, 0.3067, 0.5225, 0.2969, 0.5268, 0.3475, 0.5009, 0.3472, 0.5271, 0.3316, 0.5271, 0.3318, 0.5009, 0.2818, 0.5009, 0.2819, 0.527, 0.2662, 0.527, 0.266, 0.5009, 0.2895, 0.5786, 0.299, 0.5786, 0.299, 0.6034, 0.2895, 0.6034, 0.3098, 0.5786, 0.3206, 0.5786, 0.3206, 0.6034, 0.3098, 0.6034, 0.3068, 0.5009, 0.3166, 0.5269, 0.3067, 0.5225, 0.3725, 0.5009, 0.3819, 0.5275, 0.3721, 0.523, 0.2679, 0.5786, 0.2787, 0.5786, 0.2787, 0.6034, 0.2679, 0.6034, 0.299, 0.5786, 0.3098, 0.5786, 0.3098, 0.6034, 0.299, 0.6034, 0.3164, 0.5363, 0.3067, 0.5556, 0.3067, 0.5404, 0.3816, 0.537, 0.3715, 0.5561, 0.3718, 0.5409, 0.2829, 0.4441, 0.2822, 0.5007, 0.2664, 0.5007, 0.2672, 0.4442, 0.3474, 0.4444, 0.3478, 0.5007, 0.332, 0.5007, 0.3317, 0.4442, 0.3317, 0.4442, 0.332, 0.5007, 0.3071, 0.5007, 0.3073, 0.4443, 0.3073, 0.4443, 0.3071, 0.5007, 0.2822, 0.5007, 0.2829, 0.4441, 0.3724, 0.4444, 0.3724, 0.5007, 0.3478, 0.5007, 0.3474, 0.4444, 0.3972, 0.4444, 0.3972, 0.5007, 0.3724, 0.5007, 0.3724, 0.4444, 0.3972, 0.3885, 0.3972, 0.4444, 0.3724, 0.4444, 0.3725, 0.3884, 0.3725, 0.3884, 0.3724, 0.4444, 0.3474, 0.4444, 0.3478, 0.3883, 0.3073, 0.3879, 0.3073, 0.4443, 0.2829, 0.4441, 0.2824, 0.388, 0.3323, 0.3881, 0.3317, 0.4442, 0.3073, 0.4443, 0.3073, 0.3879, 0.3478, 0.3883, 0.3474, 0.4444, 0.3317, 0.4442, 0.3323, 0.3881, 0.2824, 0.388, 0.2829, 0.4441, 0.2672, 0.4442, 0.2668, 0.3882, 0.8515, 0.2386, 0.9212, 0.2386, 0.9212, 0.2501, 0.8515, 0.2501, 0.8515, 0.2501, 0.9212, 0.2501, 0.9212, 0.2613, 0.8515, 0.2613, 0.7806, 0.2386, 0.8515, 0.2386, 0.8515, 0.2501, 0.7806, 0.2501, 0.7806, 0.2501, 0.8515, 0.2501, 0.8515, 0.2613, 0.7806, 0.2613, 0.7806, 0.2613, 0.7095, 0.2613, 0.7095, 0.2501, 0.7806, 0.2501, 0.7806, 0.2501, 0.7095, 0.2501, 0.7095, 0.2386, 0.7806, 0.2386, 0.6387, 0.2386, 0.7095, 0.2386, 0.7095, 0.2501, 0.6387, 0.2501, 0.6387, 0.2501, 0.7095, 0.2501, 0.7095, 0.2613, 0.6387, 0.2613, 0.5686, 0.2386, 0.6387, 0.2386, 0.6387, 0.2501, 0.5686, 0.2501, 0.5686, 0.2501, 0.6387, 0.2501, 0.6387, 0.2613, 0.5686, 0.2613, 0.4998, 0.2386, 0.5686, 0.2386, 0.5686, 0.2501, 0.4998, 0.2501, 0.4998, 0.2501, 0.5686, 0.2501, 0.5686, 0.2613, 0.4998, 0.2613, 0.4339, 0.2386, 0.4998, 0.2386, 0.4998, 0.2501, 0.4339, 0.2501, 0.4339, 0.2501, 0.4998, 0.2501, 0.4998, 0.2613, 0.4339, 0.2613, 0.4339, 0.2613, 0.3642, 0.2613, 0.3642, 0.2501, 0.4339, 0.2501, 0.4339, 0.2501, 0.3642, 0.2501, 0.3642, 0.2386, 0.4339, 0.2386, 0.3642, 0.2613, 0.2933, 0.2613, 0.2933, 0.2501, 0.3642, 0.2501, 0.3642, 0.2501, 0.2933, 0.2501, 0.2933, 0.2386, 0.3642, 0.2386, 0.2222, 0.2386, 0.2933, 0.2386, 0.2933, 0.2501, 0.2222, 0.2501, 0.2222, 0.2501, 0.2933, 0.2501, 0.2933, 0.2613, 0.2222, 0.2613, 0.1515, 0.2386, 0.2222, 0.2386, 0.2222, 0.2501, 0.1515, 0.2501, 0.1515, 0.2501, 0.2222, 0.2501, 0.2222, 0.2613, 0.1515, 0.2613, 0.0814, 0.2386, 0.1515, 0.2386, 0.1515, 0.2501, 0.0814, 0.2501, 0.0814, 0.2501, 0.1515, 0.2501, 0.1515, 0.2613, 0.0814, 0.2613, 0.01238, 0.2386, 0.0814, 0.2386, 0.0814, 0.2501, 0.01238, 0.2501, 0.01238, 0.2501, 0.0814, 0.2501, 0.0814, 0.2613, 0.01238, 0.2613, 0.9212, 0.2386, 0.9872, 0.2386, 0.9872, 0.2501, 0.9212, 0.2501, 0.9212, 0.2501, 0.9872, 0.2501, 0.9872, 0.2613, 0.9212, 0.2613, 0.9212, 0.2613, 0.9212, 0.3017, 0.8515, 0.3017, 0.8515, 0.2613, 0.4162, 0.441, 0.514, 0.441, 0.514, 0.5021, 0.4162, 0.5021, 0.4162, 0.3799, 0.514, 0.3799, 0.514, 0.441, 0.4162, 0.441, 0.4162, 0.441, 0.514, 0.441, 0.514, 0.5021, 0.4162, 0.5021, 0.4162, 0.3799, 0.514, 0.3799, 0.514, 0.441, 0.4162, 0.441, 0.4162, 0.441, 0.514, 0.441, 0.514, 0.5021, 0.4162, 0.5021, 0.4162, 0.3799, 0.514, 0.3799, 0.514, 0.441, 0.4162, 0.441, 0.4162, 0.441, 0.514, 0.441, 0.514, 0.5021, 0.4162, 0.5021, 0.4162, 0.3799, 0.514, 0.3799, 0.514, 0.441, 0.4162, 0.441, 0.4162, 0.441, 0.514, 0.441, 0.514, 0.5021, 0.4162, 0.5021, 0.4162, 0.3799, 0.514, 0.3799, 0.514, 0.441, 0.4162, 0.441, 0.4162, 0.441, 0.514, 0.441, 0.514, 0.5021, 0.4162, 0.5021, 0.4162, 0.3799, 0.514, 0.3799, 0.514, 0.441, 0.4162, 0.441])
me_pickup_nettle_broth.materials.append(mat_nettle_broth)
me_pickup_nettle_broth.use_remesh_fix_poles = True
me_pickup_nettle_broth.use_remesh_preserve_attributes = False
me_pickup_nettle_broth.update()
me_fx_nettle_broth_bowl = bpy.data.meshes.new('fx-nettle-broth-bowl')
me_fx_nettle_broth_bowl.from_pydata([(0.0, 0.2615, 0.06373), (0.0, 0.2615, -0.06373), (0.0, 0.2225, -0.1212), (0.0, 0.1616, -0.1625), (0.1057, 0.2194, 0.185), (0.1135, 0.2356, 0.06373), (0.1193, 0.2478, 0.0), (0.1135, 0.2356, -0.06373), (0.09653, 0.2004, -0.1212), (0.07013, 0.1456, -0.1625), (0.1904, 0.1518, 0.185), (0.2045, 0.1631, 0.06373), (0.215, 0.1715, 0.0), (0.2045, 0.1631, -0.06373), (0.1739, 0.1387, -0.1212), (0.1264, 0.1008, -0.1625), (0.2374, 0.05419, 0.185), (0.255, 0.0582, 0.06373), (0.2681, 0.06119, 0.0), (0.255, 0.0582, -0.06373), (0.2169, 0.04951, -0.1212), (0.1587, 0.03597, -0.1625), (0.2374, -0.05419, 0.185), (0.255, -0.0582, 0.06373), (0.2681, -0.06119, 0.0), (0.255, -0.0582, -0.06373), (0.2169, -0.04951, -0.1212), (0.1576, -0.03597, -0.1625), (0.1904, -0.1518, 0.185), (0.2045, -0.1631, 0.06373), (0.215, -0.1715, 0.0), (0.2045, -0.1631, -0.06373), (0.1739, -0.1387, -0.1212), (0.1264, -0.1008, -0.1625), (0.1057, -0.2194, 0.185), (0.1135, -0.2356, 0.06373), (0.1193, -0.2478, 0.0), (0.1135, -0.2356, -0.06373), (0.09653, -0.2004, -0.1212), (0.07013, -0.1456, -0.1625), (-3.688e-08, -0.2435, 0.185), (-5.327e-08, -0.2615, 0.06373), (-6.966e-08, -0.275, 0.0), (-2.049e-08, -0.2615, -0.06373), (-4.098e-08, -0.2225, -0.1212), (-2.868e-08, -0.1616, -0.1625), (-0.1057, -0.2194, 0.185), (-0.1135, -0.2356, 0.06373), (-0.1193, -0.2478, 0.0), (-0.1135, -0.2356, -0.06373), (-0.09653, -0.2004, -0.1212), (-0.07013, -0.1456, -0.1625), (-0.1904, -0.1518, 0.185), (-0.2045, -0.1631, 0.06373), (-0.215, -0.1715, 0.0), (-0.2045, -0.1631, -0.06373), (-0.1739, -0.1387, -0.1212), (-0.1264, -0.1008, -0.1625), (0.0, -2.459e-08, -0.1739), (-0.2374, -0.05419, 0.185), (-0.255, -0.0582, 0.06373), (-0.2681, -0.06119, 0.0), (-0.255, -0.0582, -0.06373), (-0.2169, -0.04951, -0.1212), (-0.1576, -0.03597, -0.1625), (-0.2374, 0.05419, 0.185), (-0.255, 0.0582, 0.06373), (-0.2681, 0.06119, 0.0), (-0.255, 0.0582, -0.06373), (-0.2169, 0.04951, -0.1212), (-0.1576, 0.03597, -0.1625), (-0.1904, 0.1518, 0.185), (-0.2045, 0.1631, 0.06373), (-0.215, 0.1715, 0.0), (-0.2045, 0.1631, -0.06373), (-0.1739, 0.1387, -0.1212), (-0.1264, 0.1008, -0.1625), (-0.1057, 0.2194, 0.185), (-0.1135, 0.2356, 0.06373), (-0.1193, 0.2478, 0.0), (-0.1135, 0.2356, -0.06373), (-0.09653, 0.2004, -0.1212), (-0.07013, 0.1456, -0.1625), (7.376e-08, 0.2435, 0.185), (1.229e-07, 0.275, 0.0), (0.09373, 0.1946, 0.185), (0.1689, 0.1347, 0.185), (0.2106, 0.04807, 0.185), (0.2106, -0.04807, 0.185), (0.1689, -0.1347, 0.185), (0.09373, -0.1946, 0.185), (-2.651e-08, -0.216, 0.185), (-0.09373, -0.1946, 0.185), (-0.1689, -0.1347, 0.185), (-0.2106, -0.04807, 0.185), (-0.2106, 0.04807, 0.185), (-0.1689, 0.1347, 0.185), (-0.09373, 0.1946, 0.185), (6.692e-08, 0.216, 0.185), (7.207e-08, 0.2454, 1.49e-08), (-0.1065, 0.2211, 0.0), (-0.1919, 0.153, 0.0), (-0.2393, 0.05462, 0.0), (-0.2393, -0.05462, 0.0), (-0.1919, -0.153, 1.49e-08), (-0.1065, -0.2211, 0.0), (-3.673e-08, -0.2454, 1.49e-08), (0.1065, -0.2211, 1.49e-08), (0.1919, -0.153, 1.49e-08), (0.2393, -0.05462, 0.0), (0.2393, 0.05462, 0.0), (0.1919, 0.153, 1.49e-08), (0.1065, 0.2211, 1.49e-08), (0.1001, 0.2078, 0.1092), (0.0985, 0.2045, 0.135), (0.09815, 0.2038, 0.1217), (0.1775, 0.1416, 0.135), (0.1804, 0.1438, 0.1092), (0.1769, 0.141, 0.1217), (0.2213, 0.05052, 0.135), (0.2249, 0.05133, 0.1092), (0.2205, 0.05034, 0.1217), (0.2213, -0.05052, 0.135), (0.2249, -0.05133, 0.1092), (0.2205, -0.05034, 0.1217), (0.1775, -0.1416, 0.135), (0.1804, -0.1438, 0.1092), (0.1769, -0.141, 0.1217), (0.0985, -0.2045, 0.135), (0.1001, -0.2078, 0.1092), (0.09815, -0.2038, 0.1217), (-4.009e-08, -0.227, 0.135), (-4.356e-08, -0.2307, 0.1092), (-4.15e-08, -0.2262, 0.1217), (-0.0985, -0.2045, 0.135), (-0.1001, -0.2078, 0.1092), (-0.09815, -0.2038, 0.1217), (-0.1775, -0.1416, 0.135), (-0.1804, -0.1438, 0.1092), (-0.1769, -0.141, 0.1217), (-0.2213, -0.05052, 0.135), (-0.2249, -0.05133, 0.1092), (-0.2205, -0.05034, 0.1217), (-0.2213, 0.05052, 0.135), (-0.2249, 0.05133, 0.1092), (-0.2205, 0.05034, 0.1217), (-0.1775, 0.1416, 0.135), (-0.1804, 0.1438, 0.1092), (-0.1769, 0.141, 0.1217), (-0.0985, 0.2045, 0.135), (-0.1001, 0.2078, 0.1092), (-0.09815, 0.2038, 0.1217), (9.624e-08, 0.227, 0.135), (8.093e-08, 0.2307, 0.1092), (9.43e-08, 0.2262, 0.1217), (0.08532, 0.1772, 0.1217), (0.1537, 0.1226, 0.1217), (0.1917, 0.04376, 0.1217), (0.1917, -0.04376, 0.1217), (0.1537, -0.1226, 0.1217), (0.08532, -0.1772, 0.1217), (-2.519e-08, -0.1966, 0.1217), (-0.08532, -0.1772, 0.1217), (-0.1537, -0.1226, 0.1217), (-0.1917, -0.04376, 0.1217), (-0.1917, 0.04376, 0.1217), (-0.1537, 0.1226, 0.1217), (-0.08532, 0.1772, 0.1217), (6.197e-08, 0.1966, 0.1217), (5.832e-08, 0.189, -0.1212), (-0.08202, 0.1703, -0.1212), (-0.1478, 0.1179, -0.1212), (-0.1843, 0.04206, -0.1212), (-0.1843, -0.04206, -0.1212), (-0.1478, -0.1179, -0.1212), (-0.08202, -0.1703, -0.1212), (-2.548e-08, -0.189, -0.1212), (0.08202, -0.1703, -0.1212), (0.1478, -0.1179, -0.1212), (0.1843, -0.04206, -0.1212), (0.1843, 0.04206, -0.1212), (0.1478, 0.1179, -0.1212), (0.08202, 0.1703, -0.1212), (4.564e-08, 0.131, -0.1476), (-0.05683, 0.118, -0.1476), (-0.1024, 0.08167, -0.1476), (-0.1277, 0.02915, -0.1476), (-0.1277, -0.02915, -0.1476), (-0.1024, -0.08167, -0.1476), (-0.05683, -0.118, -0.1476), (-1.242e-08, -0.131, -0.1476), (0.05683, -0.118, -0.1476), (0.1024, -0.08167, -0.1476), (0.1277, -0.02915, -0.1476), (0.1277, 0.02915, -0.1476), (0.1024, 0.08167, -0.1476), (0.05683, 0.118, -0.1476), (1.49e-08, 0.0, -0.1503), (-0.231, 0.05272, 0.06547), (0.231, 0.05272, 0.06547), (-0.231, -0.05272, 0.06547), (0.1852, 0.1477, 0.06547), (-0.1852, -0.1477, 0.06547), (-0.1028, -0.2135, 0.06547), (0.1028, 0.2135, 0.06547), (-3.446e-08, -0.2369, 0.06547), (7.057e-08, 0.2369, 0.06547), (0.1028, -0.2135, 0.06547), (-0.1028, 0.2135, 0.06547), (-0.1852, 0.1477, 0.06547), (0.1852, -0.1477, 0.06547), (0.231, -0.05272, 0.06547), (6.915e-08, 0.2351, -0.06519), (0.102, 0.2118, -0.06519), (0.2292, 0.05231, -0.06519), (0.2292, -0.05231, -0.06519), (-3.506e-08, -0.2351, -0.06519), (-0.102, -0.2118, -0.06519), (-0.2292, -0.05231, -0.06519), (-0.2292, 0.05231, -0.06519), (0.102, -0.2118, -0.06519), (-0.102, 0.2118, -0.06519), (0.1838, 0.1466, -0.06519), (0.1838, -0.1466, -0.06519), (-0.1838, 0.1466, -0.06519), (-0.1838, -0.1466, -0.06519)], [], [(3, 2, 8, 9), (84, 0, 5, 6), (58, 9, 15), (1, 84, 6, 7), (116, 10, 16, 119), (2, 1, 7, 8), (5, 113, 117, 11), (6, 5, 11, 12), (58, 15, 21), (7, 6, 12, 13), (0, 153, 113, 5), (8, 7, 13, 14), (152, 83, 4, 114), (9, 8, 14, 15), (15, 14, 20, 21), (12, 11, 17, 18), (58, 21, 27), (13, 12, 18, 19), (11, 117, 120, 17), (14, 13, 19, 20), (119, 16, 22, 122), (20, 19, 25, 26), (122, 22, 28, 125), (21, 20, 26, 27), (18, 17, 23, 24), (27, 33, 58), (19, 18, 24, 25), (17, 120, 123, 23), (23, 123, 126, 29), (33, 39, 58), (26, 25, 31, 32), (125, 28, 34, 128), (27, 26, 32, 33), (24, 23, 29, 30), (25, 24, 30, 31), (31, 30, 36, 37), (29, 126, 129, 35), (58, 39, 45), (32, 31, 37, 38), (128, 34, 40, 131), (33, 32, 38, 39), (30, 29, 35, 36), (58, 45, 51), (37, 36, 42, 43), (35, 129, 132, 41), (38, 37, 43, 44), (131, 40, 46, 134), (39, 38, 44, 45), (36, 35, 41, 42), (45, 44, 50, 51), (42, 41, 47, 48), (58, 51, 57), (43, 42, 48, 49), (41, 132, 135, 47), (44, 43, 49, 50), (134, 46, 52, 137), (137, 52, 59, 140), (51, 50, 56, 57), (48, 47, 53, 54), (58, 57, 64), (49, 48, 54, 55), (47, 135, 138, 53), (50, 49, 55, 56), (56, 55, 62, 63), (140, 59, 65, 143), (57, 56, 63, 64), (54, 53, 60, 61), (64, 70, 58), (55, 54, 61, 62), (53, 138, 141, 60), (60, 141, 144, 66), (58, 70, 76), (63, 62, 68, 69), (143, 65, 71, 146), (64, 63, 69, 70), (61, 60, 66, 67), (62, 61, 67, 68), (58, 76, 82), (68, 67, 73, 74), (66, 144, 147, 72), (69, 68, 74, 75), (146, 71, 77, 149), (70, 69, 75, 76), (67, 66, 72, 73), (73, 72, 78, 79), (58, 82, 3), (74, 73, 79, 80), (72, 147, 150, 78), (75, 74, 80, 81), (149, 77, 83, 152), (76, 75, 81, 82), (82, 81, 2, 3), (79, 78, 0, 84), (80, 79, 84, 1), (78, 150, 153, 0), (81, 80, 1, 2), (58, 3, 9), (83, 77, 97, 98), (77, 71, 96, 97), (4, 83, 98, 85), (40, 34, 90, 91), (59, 52, 93, 94), (46, 40, 91, 92), (65, 59, 94, 95), (52, 46, 92, 93), (71, 65, 95, 96), (10, 4, 85, 86), (16, 10, 86, 87), (22, 16, 87, 88), (28, 22, 88, 89), (34, 28, 89, 90), (98, 168, 155, 85), (91, 161, 162, 92), (213, 212, 169, 182), (92, 162, 163, 93), (93, 163, 164, 94), (86, 156, 157, 87), (94, 164, 165, 95), (87, 157, 158, 88), (95, 165, 166, 96), (88, 158, 159, 89), (96, 166, 167, 97), (89, 159, 160, 90), (97, 167, 168, 98), (90, 160, 161, 91), (202, 203, 105, 104), (117, 113, 115, 118), (118, 115, 114, 116), (120, 117, 118, 121), (121, 118, 116, 119), (119, 122, 124, 121), (121, 124, 123, 120), (126, 123, 124, 127), (127, 124, 122, 125), (129, 126, 127, 130), (130, 127, 125, 128), (132, 129, 130, 133), (133, 130, 128, 131), (135, 132, 133, 136), (136, 133, 131, 134), (134, 137, 139, 136), (136, 139, 138, 135), (137, 140, 142, 139), (139, 142, 141, 138), (144, 141, 142, 145), (145, 142, 140, 143), (147, 144, 145, 148), (148, 145, 143, 146), (150, 147, 148, 151), (151, 148, 146, 149), (153, 150, 151, 154), (154, 151, 149, 152), (113, 153, 154, 115), (115, 154, 152, 114), (114, 4, 10, 116), (210, 211, 109, 108), (179, 180, 194, 193), (203, 205, 106, 105), (209, 198, 102, 101), (204, 206, 99, 112), (211, 199, 110, 109), (205, 207, 107, 106), (198, 200, 103, 102), (206, 208, 100, 99), (199, 201, 111, 110), (207, 210, 108, 107), (200, 202, 104, 103), (208, 209, 101, 100), (201, 204, 112, 111), (85, 155, 156, 86), (215, 214, 180, 179), (217, 216, 176, 175), (219, 218, 173, 172), (216, 220, 177, 176), (212, 221, 170, 169), (214, 222, 181, 180), (220, 223, 178, 177), (222, 213, 182, 181), (221, 224, 171, 170), (218, 225, 174, 173), (223, 215, 179, 178), (225, 217, 175, 174), (224, 219, 172, 171), (196, 183, 197), (175, 176, 190, 189), (172, 173, 187, 186), (176, 177, 191, 190), (169, 170, 184, 183), (180, 181, 195, 194), (177, 178, 192, 191), (181, 182, 196, 195), (170, 171, 185, 184), (173, 174, 188, 187), (178, 179, 193, 192), (174, 175, 189, 188), (171, 172, 186, 185), (182, 169, 183, 196), (193, 194, 197), (189, 190, 197), (186, 187, 197), (190, 191, 197), (183, 184, 197), (194, 195, 197), (191, 192, 197), (195, 196, 197), (184, 185, 197), (187, 188, 197), (192, 193, 197), (188, 189, 197), (185, 186, 197), (156, 155, 204, 201), (167, 166, 209, 208), (164, 163, 202, 200), (160, 159, 210, 207), (157, 156, 201, 199), (168, 167, 208, 206), (165, 164, 200, 198), (161, 160, 207, 205), (158, 157, 199, 211), (155, 168, 206, 204), (166, 165, 198, 209), (162, 161, 205, 203), (159, 158, 211, 210), (163, 162, 203, 202), (101, 102, 219, 224), (104, 105, 217, 225), (108, 109, 215, 223), (103, 104, 225, 218), (100, 101, 224, 221), (111, 112, 213, 222), (107, 108, 223, 220), (110, 111, 222, 214), (99, 100, 221, 212), (106, 107, 220, 216), (102, 103, 218, 219), (105, 106, 216, 217), (109, 110, 214, 215), (112, 99, 212, 213)])
me_fx_nettle_broth_bowl.polygons.foreach_set('use_smooth', [True] * 238)
_k = set([(3, 9), (3, 82), (4, 10), (4, 83), (9, 15), (10, 16), (15, 21), (16, 22), (21, 27), (22, 28), (27, 33), (28, 34), (33, 39), (34, 40), (39, 45), (40, 46), (45, 51), (46, 52), (51, 57), (52, 59), (57, 64), (59, 65), (64, 70), (65, 71), (70, 76), (71, 77), (76, 82), (77, 83), (85, 86), (85, 98), (86, 87), (87, 88), (88, 89), (89, 90), (90, 91), (91, 92), (92, 93), (93, 94), (94, 95), (95, 96), (96, 97), (97, 98), (155, 156), (155, 168), (156, 157), (157, 158), (158, 159), (159, 160), (160, 161), (161, 162), (162, 163), (163, 164), (164, 165), (165, 166), (166, 167), (167, 168)])
me_fx_nettle_broth_bowl.attributes.new('sharp_edge', 'BOOLEAN', 'EDGE').data.foreach_set('value', [ (min(e.vertices), max(e.vertices)) in _k for e in me_fx_nettle_broth_bowl.edges])
_uv = me_fx_nettle_broth_bowl.uv_layers.new(name='UVMap')
_uv.uv.foreach_set('vector', [0.9872, 0.01259, 0.9872, 0.06057, 0.9212, 0.06057, 0.9212, 0.01259, 0.9872, 0.1484, 0.9872, 0.1954, 0.9212, 0.1954, 0.9212, 0.1484, 0.1221, 0.506, 0.2349, 0.5317, 0.2125, 0.5781, 0.9872, 0.1049, 0.9872, 0.1484, 0.9212, 0.1484, 0.9212, 0.1049, 0.8515, 0.2613, 0.8515, 0.3017, 0.7806, 0.3017, 0.7806, 0.2613, 0.9872, 0.06057, 0.9872, 0.1049, 0.9212, 0.1049, 0.9212, 0.06057, 0.9212, 0.1954, 0.9212, 0.2386, 0.8515, 0.2386, 0.8515, 0.1954, 0.9212, 0.1484, 0.9212, 0.1954, 0.8515, 0.1954, 0.8515, 0.1484, 0.1221, 0.506, 0.2125, 0.5781, 0.1723, 0.6102, 0.9212, 0.1049, 0.9212, 0.1484, 0.8515, 0.1484, 0.8515, 0.1049, 0.9872, 0.1954, 0.9872, 0.2386, 0.9212, 0.2386, 0.9212, 0.1954, 0.9212, 0.06057, 0.9212, 0.1049, 0.8515, 0.1049, 0.8515, 0.06057, 0.9872, 0.2613, 0.9872, 0.3017, 0.9212, 0.3017, 0.9212, 0.2613, 0.9212, 0.01259, 0.9212, 0.06057, 0.8515, 0.06057, 0.8515, 0.01259, 0.8515, 0.01259, 0.8515, 0.06057, 0.7806, 0.06057, 0.7806, 0.01259, 0.8515, 0.1484, 0.8515, 0.1954, 0.7806, 0.1954, 0.7806, 0.1484, 0.1221, 0.506, 0.1723, 0.6102, 0.1221, 0.6216, 0.8515, 0.1049, 0.8515, 0.1484, 0.7806, 0.1484, 0.7806, 0.1049, 0.8515, 0.1954, 0.8515, 0.2386, 0.7806, 0.2386, 0.7806, 0.1954, 0.8515, 0.06057, 0.8515, 0.1049, 0.7806, 0.1049, 0.7806, 0.06057, 0.7806, 0.2613, 0.7806, 0.3017, 0.7095, 0.3017, 0.7095, 0.2613, 0.7806, 0.06057, 0.7806, 0.1049, 0.7095, 0.1049, 0.7095, 0.06057, 0.7095, 0.2613, 0.7095, 0.3017, 0.6387, 0.3017, 0.6387, 0.2613, 0.7806, 0.01259, 0.7806, 0.06057, 0.7095, 0.06057, 0.7095, 0.01259, 0.7806, 0.1484, 0.7806, 0.1954, 0.7095, 0.1954, 0.7095, 0.1484, 0.1221, 0.6216, 0.07188, 0.6102, 0.1221, 0.506, 0.7806, 0.1049, 0.7806, 0.1484, 0.7095, 0.1484, 0.7095, 0.1049, 0.7806, 0.1954, 0.7806, 0.2386, 0.7095, 0.2386, 0.7095, 0.1954, 0.7095, 0.1954, 0.7095, 0.2386, 0.6387, 0.2386, 0.6387, 0.1954, 0.07188, 0.6102, 0.03163, 0.5781, 0.1221, 0.506, 0.7095, 0.06057, 0.7095, 0.1049, 0.6387, 0.1049, 0.6387, 0.06057, 0.6387, 0.2613, 0.6387, 0.3017, 0.5686, 0.3017, 0.5686, 0.2613, 0.7095, 0.01259, 0.7095, 0.06057, 0.6387, 0.06057, 0.6387, 0.01259, 0.7095, 0.1484, 0.7095, 0.1954, 0.6387, 0.1954, 0.6387, 0.1484, 0.7095, 0.1049, 0.7095, 0.1484, 0.6387, 0.1484, 0.6387, 0.1049, 0.6387, 0.1049, 0.6387, 0.1484, 0.5686, 0.1484, 0.5686, 0.1049, 0.6387, 0.1954, 0.6387, 0.2386, 0.5686, 0.2386, 0.5686, 0.1954, 0.1221, 0.506, 0.03163, 0.5781, 0.009287, 0.5317, 0.6387, 0.06057, 0.6387, 0.1049, 0.5686, 0.1049, 0.5686, 0.06057, 0.5686, 0.2613, 0.5686, 0.3017, 0.4998, 0.3017, 0.4998, 0.2613, 0.6387, 0.01259, 0.6387, 0.06057, 0.5686, 0.06057, 0.5686, 0.01259, 0.6387, 0.1484, 0.6387, 0.1954, 0.5686, 0.1954, 0.5686, 0.1484, 0.1221, 0.506, 0.009287, 0.5317, 0.009287, 0.4802, 0.5686, 0.1049, 0.5686, 0.1484, 0.4998, 0.1484, 0.4998, 0.1049, 0.5686, 0.1954, 0.5686, 0.2386, 0.4998, 0.2386, 0.4998, 0.1954, 0.5686, 0.06057, 0.5686, 0.1049, 0.4998, 0.1049, 0.4998, 0.06057, 0.4998, 0.2613, 0.4998, 0.3017, 0.4339, 0.3017, 0.4339, 0.2613, 0.5686, 0.01259, 0.5686, 0.06057, 0.4998, 0.06057, 0.4998, 0.01259, 0.5686, 0.1484, 0.5686, 0.1954, 0.4998, 0.1954, 0.4998, 0.1484, 0.4998, 0.01274, 0.4998, 0.06065, 0.4339, 0.06065, 0.4339, 0.01274, 0.4998, 0.1485, 0.4998, 0.1953, 0.4339, 0.1953, 0.4339, 0.1485, 0.1221, 0.506, 0.009287, 0.4802, 0.03163, 0.4338, 0.4998, 0.105, 0.4998, 0.1485, 0.4339, 0.1485, 0.4339, 0.105, 0.4998, 0.1953, 0.4998, 0.2386, 0.4339, 0.2386, 0.4339, 0.1953, 0.4998, 0.06065, 0.4998, 0.105, 0.4339, 0.105, 0.4339, 0.06065, 0.4339, 0.2613, 0.4339, 0.3017, 0.3642, 0.3017, 0.3642, 0.2613, 0.3642, 0.2613, 0.3642, 0.3017, 0.2933, 0.3017, 0.2933, 0.2613, 0.4339, 0.01274, 0.4339, 0.06065, 0.3642, 0.06065, 0.3642, 0.01274, 0.4339, 0.1485, 0.4339, 0.1953, 0.3642, 0.1953, 0.3642, 0.1485, 0.1221, 0.506, 0.03163, 0.4338, 0.07188, 0.4017, 0.4339, 0.105, 0.4339, 0.1485, 0.3642, 0.1485, 0.3642, 0.105, 0.4339, 0.1953, 0.4339, 0.2386, 0.3642, 0.2386, 0.3642, 0.1953, 0.4339, 0.06065, 0.4339, 0.105, 0.3642, 0.105, 0.3642, 0.06065, 0.3642, 0.06065, 0.3642, 0.105, 0.2933, 0.105, 0.2933, 0.06065, 0.2933, 0.2613, 0.2933, 0.3017, 0.2222, 0.3017, 0.2222, 0.2613, 0.3642, 0.01274, 0.3642, 0.06065, 0.2933, 0.06065, 0.2933, 0.01274, 0.3642, 0.1485, 0.3642, 0.1953, 0.2933, 0.1953, 0.2933, 0.1485, 0.07188, 0.4017, 0.1221, 0.3903, 0.1221, 0.506, 0.3642, 0.105, 0.3642, 0.1485, 0.2933, 0.1485, 0.2933, 0.105, 0.3642, 0.1953, 0.3642, 0.2386, 0.2933, 0.2386, 0.2933, 0.1953, 0.2933, 0.1953, 0.2933, 0.2386, 0.2222, 0.2386, 0.2222, 0.1953, 0.1221, 0.506, 0.1221, 0.3903, 0.1723, 0.4017, 0.2933, 0.06065, 0.2933, 0.105, 0.2222, 0.105, 0.2222, 0.06065, 0.2222, 0.2613, 0.2222, 0.3017, 0.1515, 0.3017, 0.1515, 0.2613, 0.2933, 0.01274, 0.2933, 0.06065, 0.2222, 0.06065, 0.2222, 0.01274, 0.2933, 0.1485, 0.2933, 0.1953, 0.2222, 0.1953, 0.2222, 0.1485, 0.2933, 0.105, 0.2933, 0.1485, 0.2222, 0.1485, 0.2222, 0.105, 0.1221, 0.506, 0.1723, 0.4017, 0.2125, 0.4338, 0.2222, 0.105, 0.2222, 0.1485, 0.1515, 0.1485, 0.1515, 0.105, 0.2222, 0.1953, 0.2222, 0.2386, 0.1515, 0.2386, 0.1515, 0.1953, 0.2222, 0.06065, 0.2222, 0.105, 0.1515, 0.105, 0.1515, 0.06065, 0.1515, 0.2613, 0.1515, 0.3017, 0.0814, 0.3017, 0.0814, 0.2613, 0.2222, 0.01274, 0.2222, 0.06065, 0.1515, 0.06065, 0.1515, 0.01274, 0.2222, 0.1485, 0.2222, 0.1953, 0.1515, 0.1953, 0.1515, 0.1485, 0.1515, 0.1485, 0.1515, 0.1953, 0.0814, 0.1953, 0.0814, 0.1485, 0.1221, 0.506, 0.2125, 0.4338, 0.2349, 0.4802, 0.1515, 0.105, 0.1515, 0.1485, 0.0814, 0.1485, 0.0814, 0.105, 0.1515, 0.1953, 0.1515, 0.2386, 0.0814, 0.2386, 0.0814, 0.1953, 0.1515, 0.06065, 0.1515, 0.105, 0.0814, 0.105, 0.0814, 0.06065, 0.0814, 0.2613, 0.0814, 0.3017, 0.01238, 0.3017, 0.01238, 0.2613, 0.1515, 0.01274, 0.1515, 0.06065, 0.0814, 0.06065, 0.0814, 0.01274, 0.0814, 0.01274, 0.0814, 0.06065, 0.01238, 0.06065, 0.01238, 0.01274, 0.0814, 0.1485, 0.0814, 0.1953, 0.01238, 0.1953, 0.01238, 0.1485, 0.0814, 0.105, 0.0814, 0.1485, 0.01238, 0.1485, 0.01238, 0.105, 0.0814, 0.1953, 0.0814, 0.2386, 0.01238, 0.2386, 0.01238, 0.1953, 0.0814, 0.06065, 0.0814, 0.105, 0.01238, 0.105, 0.01238, 0.06065, 0.1221, 0.506, 0.2349, 0.4802, 0.2349, 0.5317, 0.9873, 0.3719, 0.9368, 0.3719, 0.9368, 0.3618, 0.9873, 0.3618, 0.9368, 0.3719, 0.8687, 0.3719, 0.8687, 0.3618, 0.9368, 0.3618, 0.07001, 0.3719, 0.01518, 0.3719, 0.01518, 0.3618, 0.07001, 0.3618, 0.5006, 0.3719, 0.45, 0.3719, 0.45, 0.3618, 0.5006, 0.3618, 0.7068, 0.3719, 0.6265, 0.3719, 0.6265, 0.3618, 0.7068, 0.3618, 0.5556, 0.3719, 0.5006, 0.3719, 0.5006, 0.3618, 0.5556, 0.3618, 0.7898, 0.3719, 0.7068, 0.3719, 0.7068, 0.3618, 0.7898, 0.3618, 0.6265, 0.3719, 0.5556, 0.3719, 0.5556, 0.3618, 0.6265, 0.3618, 0.8687, 0.3719, 0.7898, 0.3719, 0.7898, 0.3618, 0.8687, 0.3618, 0.1407, 0.3719, 0.07001, 0.3719, 0.07001, 0.3618, 0.1407, 0.3618, 0.2207, 0.3719, 0.1407, 0.3719, 0.1407, 0.3618, 0.2207, 0.3618, 0.3035, 0.3719, 0.2207, 0.3719, 0.2207, 0.3618, 0.3035, 0.3618, 0.3821, 0.3719, 0.3035, 0.3719, 0.3035, 0.3618, 0.3821, 0.3618, 0.45, 0.3719, 0.3821, 0.3719, 0.3821, 0.3618, 0.45, 0.3618, 0.01518, 0.3618, 0.01518, 0.3297, 0.07001, 0.3297, 0.07001, 0.3618, 0.5006, 0.3618, 0.5006, 0.3297, 0.5556, 0.3297, 0.5556, 0.3618, 0.6428, 0.3394, 0.7101, 0.3394, 0.7101, 0.3336, 0.6428, 0.3336, 0.5556, 0.3618, 0.5556, 0.3297, 0.6265, 0.3297, 0.6265, 0.3618, 0.6265, 0.3618, 0.6265, 0.3297, 0.7068, 0.3297, 0.7068, 0.3618, 0.1407, 0.3618, 0.1407, 0.3297, 0.2207, 0.3297, 0.2207, 0.3618, 0.7068, 0.3618, 0.7068, 0.3297, 0.7898, 0.3297, 0.7898, 0.3618, 0.2207, 0.3618, 0.2207, 0.3297, 0.3035, 0.3297, 0.3035, 0.3618, 0.7898, 0.3618, 0.7898, 0.3297, 0.8687, 0.3297, 0.8687, 0.3618, 0.3035, 0.3618, 0.3035, 0.3297, 0.3821, 0.3297, 0.3821, 0.3618, 0.8687, 0.3618, 0.8687, 0.3297, 0.9368, 0.3297, 0.9368, 0.3618, 0.3821, 0.3618, 0.3821, 0.3297, 0.45, 0.3297, 0.45, 0.3618, 0.9368, 0.3618, 0.9368, 0.3297, 0.9873, 0.3297, 0.9873, 0.3618, 0.45, 0.3618, 0.45, 0.3297, 0.5006, 0.3297, 0.5006, 0.3618, 0.1043, 0.3495, 0.1716, 0.3495, 0.1716, 0.3446, 0.1043, 0.3446, 0.8515, 0.2386, 0.9212, 0.2386, 0.9212, 0.2501, 0.8515, 0.2501, 0.8515, 0.2501, 0.9212, 0.2501, 0.9212, 0.2613, 0.8515, 0.2613, 0.7806, 0.2386, 0.8515, 0.2386, 0.8515, 0.2501, 0.7806, 0.2501, 0.7806, 0.2501, 0.8515, 0.2501, 0.8515, 0.2613, 0.7806, 0.2613, 0.7806, 0.2613, 0.7095, 0.2613, 0.7095, 0.2501, 0.7806, 0.2501, 0.7806, 0.2501, 0.7095, 0.2501, 0.7095, 0.2386, 0.7806, 0.2386, 0.6387, 0.2386, 0.7095, 0.2386, 0.7095, 0.2501, 0.6387, 0.2501, 0.6387, 0.2501, 0.7095, 0.2501, 0.7095, 0.2613, 0.6387, 0.2613, 0.5686, 0.2386, 0.6387, 0.2386, 0.6387, 0.2501, 0.5686, 0.2501, 0.5686, 0.2501, 0.6387, 0.2501, 0.6387, 0.2613, 0.5686, 0.2613, 0.4998, 0.2386, 0.5686, 0.2386, 0.5686, 0.2501, 0.4998, 0.2501, 0.4998, 0.2501, 0.5686, 0.2501, 0.5686, 0.2613, 0.4998, 0.2613, 0.4339, 0.2386, 0.4998, 0.2386, 0.4998, 0.2501, 0.4339, 0.2501, 0.4339, 0.2501, 0.4998, 0.2501, 0.4998, 0.2613, 0.4339, 0.2613, 0.4339, 0.2613, 0.3642, 0.2613, 0.3642, 0.2501, 0.4339, 0.2501, 0.4339, 0.2501, 0.3642, 0.2501, 0.3642, 0.2386, 0.4339, 0.2386, 0.3642, 0.2613, 0.2933, 0.2613, 0.2933, 0.2501, 0.3642, 0.2501, 0.3642, 0.2501, 0.2933, 0.2501, 0.2933, 0.2386, 0.3642, 0.2386, 0.2222, 0.2386, 0.2933, 0.2386, 0.2933, 0.2501, 0.2222, 0.2501, 0.2222, 0.2501, 0.2933, 0.2501, 0.2933, 0.2613, 0.2222, 0.2613, 0.1515, 0.2386, 0.2222, 0.2386, 0.2222, 0.2501, 0.1515, 0.2501, 0.1515, 0.2501, 0.2222, 0.2501, 0.2222, 0.2613, 0.1515, 0.2613, 0.0814, 0.2386, 0.1515, 0.2386, 0.1515, 0.2501, 0.0814, 0.2501, 0.0814, 0.2501, 0.1515, 0.2501, 0.1515, 0.2613, 0.0814, 0.2613, 0.01238, 0.2386, 0.0814, 0.2386, 0.0814, 0.2501, 0.01238, 0.2501, 0.01238, 0.2501, 0.0814, 0.2501, 0.0814, 0.2613, 0.01238, 0.2613, 0.9212, 0.2386, 0.9872, 0.2386, 0.9872, 0.2501, 0.9212, 0.2501, 0.9212, 0.2501, 0.9872, 0.2501, 0.9872, 0.2613, 0.9212, 0.2613, 0.9212, 0.2613, 0.9212, 0.3017, 0.8515, 0.3017, 0.8515, 0.2613, 0.3735, 0.3495, 0.4408, 0.3495, 0.4408, 0.3446, 0.3735, 0.3446, 0.4408, 0.3336, 0.5081, 0.3336, 0.5081, 0.3282, 0.4408, 0.3282, 0.1716, 0.3495, 0.2389, 0.3495, 0.2389, 0.3446, 0.1716, 0.3446, 0.8447, 0.3495, 0.912, 0.3495, 0.912, 0.3446, 0.8447, 0.3446, 0.6428, 0.3495, 0.7101, 0.3495, 0.7101, 0.3446, 0.6428, 0.3446, 0.4408, 0.3495, 0.5081, 0.3495, 0.5081, 0.3446, 0.4408, 0.3446, 0.2389, 0.3495, 0.3062, 0.3495, 0.3062, 0.3446, 0.2389, 0.3446, 0.912, 0.3495, 0.9793, 0.3495, 0.9793, 0.3446, 0.912, 0.3446, 0.7101, 0.3495, 0.7774, 0.3495, 0.7774, 0.3446, 0.7101, 0.3446, 0.5081, 0.3495, 0.5755, 0.3495, 0.5755, 0.3446, 0.5081, 0.3446, 0.3062, 0.3495, 0.3735, 0.3495, 0.3735, 0.3446, 0.3062, 0.3446, 0.03698, 0.3495, 0.1043, 0.3495, 0.1043, 0.3446, 0.03698, 0.3446, 0.7774, 0.3495, 0.8447, 0.3495, 0.8447, 0.3446, 0.7774, 0.3446, 0.5755, 0.3495, 0.6428, 0.3495, 0.6428, 0.3446, 0.5755, 0.3446, 0.07001, 0.3618, 0.07001, 0.3297, 0.1407, 0.3297, 0.1407, 0.3618, 0.4408, 0.3394, 0.5081, 0.3394, 0.5081, 0.3336, 0.4408, 0.3336, 0.1716, 0.3394, 0.2389, 0.3394, 0.2389, 0.3336, 0.1716, 0.3336, 0.912, 0.3394, 0.9793, 0.3394, 0.9793, 0.3336, 0.912, 0.3336, 0.2389, 0.3394, 0.3062, 0.3394, 0.3062, 0.3336, 0.2389, 0.3336, 0.7101, 0.3394, 0.7774, 0.3394, 0.7774, 0.3336, 0.7101, 0.3336, 0.5081, 0.3394, 0.5755, 0.3394, 0.5755, 0.3336, 0.5081, 0.3336, 0.3062, 0.3394, 0.3735, 0.3394, 0.3735, 0.3336, 0.3062, 0.3336, 0.5755, 0.3394, 0.6428, 0.3394, 0.6428, 0.3336, 0.5755, 0.3336, 0.7774, 0.3394, 0.8447, 0.3394, 0.8447, 0.3336, 0.7774, 0.3336, 0.03698, 0.3394, 0.1043, 0.3394, 0.1043, 0.3336, 0.03698, 0.3336, 0.3735, 0.3394, 0.4408, 0.3394, 0.4408, 0.3336, 0.3735, 0.3336, 0.1043, 0.3394, 0.1716, 0.3394, 0.1716, 0.3336, 0.1043, 0.3336, 0.8447, 0.3394, 0.912, 0.3394, 0.912, 0.3336, 0.8447, 0.3336, 0.6428, 0.3282, 0.7101, 0.3282, 0.7921, 0.3204, 0.1716, 0.3336, 0.2389, 0.3336, 0.2389, 0.3282, 0.1716, 0.3282, 0.912, 0.3336, 0.9793, 0.3336, 0.9793, 0.3282, 0.912, 0.3282, 0.2389, 0.3336, 0.3062, 0.3336, 0.3062, 0.3282, 0.2389, 0.3282, 0.7101, 0.3336, 0.7774, 0.3336, 0.7774, 0.3282, 0.7101, 0.3282, 0.5081, 0.3336, 0.5755, 0.3336, 0.5755, 0.3282, 0.5081, 0.3282, 0.3062, 0.3336, 0.3735, 0.3336, 0.3735, 0.3282, 0.3062, 0.3282, 0.5755, 0.3336, 0.6428, 0.3336, 0.6428, 0.3282, 0.5755, 0.3282, 0.7774, 0.3336, 0.8447, 0.3336, 0.8447, 0.3282, 0.7774, 0.3282, 0.03698, 0.3336, 0.1043, 0.3336, 0.1043, 0.3282, 0.03698, 0.3282, 0.3735, 0.3336, 0.4408, 0.3336, 0.4408, 0.3282, 0.3735, 0.3282, 0.1043, 0.3336, 0.1716, 0.3336, 0.1716, 0.3282, 0.1043, 0.3282, 0.8447, 0.3336, 0.912, 0.3336, 0.912, 0.3282, 0.8447, 0.3282, 0.6428, 0.3336, 0.7101, 0.3336, 0.7101, 0.3282, 0.6428, 0.3282, 0.4408, 0.3282, 0.5081, 0.3282, 0.1484, 0.3214, 0.1716, 0.3282, 0.2389, 0.3282, 0.1484, 0.3214, 0.912, 0.3282, 0.9793, 0.3282, 0.7921, 0.3204, 0.2389, 0.3282, 0.3062, 0.3282, 0.1484, 0.3214, 0.7101, 0.3282, 0.7774, 0.3282, 0.7921, 0.3204, 0.5081, 0.3282, 0.5755, 0.3282, 0.1484, 0.3214, 0.3062, 0.3282, 0.3735, 0.3282, 0.1484, 0.3214, 0.5755, 0.3282, 0.6428, 0.3282, 0.7921, 0.3204, 0.7774, 0.3282, 0.8447, 0.3282, 0.7921, 0.3204, 0.03698, 0.3282, 0.1043, 0.3282, 0.1484, 0.3214, 0.3735, 0.3282, 0.4408, 0.3282, 0.1484, 0.3214, 0.1043, 0.3282, 0.1716, 0.3282, 0.1484, 0.3214, 0.8447, 0.3282, 0.912, 0.3282, 0.7921, 0.3204, 0.5755, 0.3547, 0.6428, 0.3547, 0.6428, 0.3495, 0.5755, 0.3495, 0.7774, 0.3547, 0.8447, 0.3547, 0.8447, 0.3495, 0.7774, 0.3495, 0.03698, 0.3547, 0.1043, 0.3547, 0.1043, 0.3495, 0.03698, 0.3495, 0.3062, 0.3547, 0.3735, 0.3547, 0.3735, 0.3495, 0.3062, 0.3495, 0.5081, 0.3547, 0.5755, 0.3547, 0.5755, 0.3495, 0.5081, 0.3495, 0.7101, 0.3547, 0.7774, 0.3547, 0.7774, 0.3495, 0.7101, 0.3495, 0.912, 0.3547, 0.9793, 0.3547, 0.9793, 0.3495, 0.912, 0.3495, 0.2389, 0.3547, 0.3062, 0.3547, 0.3062, 0.3495, 0.2389, 0.3495, 0.4408, 0.3547, 0.5081, 0.3547, 0.5081, 0.3495, 0.4408, 0.3495, 0.6428, 0.3547, 0.7101, 0.3547, 0.7101, 0.3495, 0.6428, 0.3495, 0.8447, 0.3547, 0.912, 0.3547, 0.912, 0.3495, 0.8447, 0.3495, 0.1716, 0.3547, 0.2389, 0.3547, 0.2389, 0.3495, 0.1716, 0.3495, 0.3735, 0.3547, 0.4408, 0.3547, 0.4408, 0.3495, 0.3735, 0.3495, 0.1043, 0.3547, 0.1716, 0.3547, 0.1716, 0.3495, 0.1043, 0.3495, 0.8447, 0.3446, 0.912, 0.3446, 0.912, 0.3394, 0.8447, 0.3394, 0.1043, 0.3446, 0.1716, 0.3446, 0.1716, 0.3394, 0.1043, 0.3394, 0.3735, 0.3446, 0.4408, 0.3446, 0.4408, 0.3394, 0.3735, 0.3394, 0.03698, 0.3446, 0.1043, 0.3446, 0.1043, 0.3394, 0.03698, 0.3394, 0.7774, 0.3446, 0.8447, 0.3446, 0.8447, 0.3394, 0.7774, 0.3394, 0.5755, 0.3446, 0.6428, 0.3446, 0.6428, 0.3394, 0.5755, 0.3394, 0.3062, 0.3446, 0.3735, 0.3446, 0.3735, 0.3394, 0.3062, 0.3394, 0.5081, 0.3446, 0.5755, 0.3446, 0.5755, 0.3394, 0.5081, 0.3394, 0.7101, 0.3446, 0.7774, 0.3446, 0.7774, 0.3394, 0.7101, 0.3394, 0.2389, 0.3446, 0.3062, 0.3446, 0.3062, 0.3394, 0.2389, 0.3394, 0.912, 0.3446, 0.9793, 0.3446, 0.9793, 0.3394, 0.912, 0.3394, 0.1716, 0.3446, 0.2389, 0.3446, 0.2389, 0.3394, 0.1716, 0.3394, 0.4408, 0.3446, 0.5081, 0.3446, 0.5081, 0.3394, 0.4408, 0.3394, 0.6428, 0.3446, 0.7101, 0.3446, 0.7101, 0.3394, 0.6428, 0.3394])
me_fx_nettle_broth_bowl.materials.append(mat_nettle_broth)
me_fx_nettle_broth_bowl.use_remesh_fix_poles = True
me_fx_nettle_broth_bowl.use_remesh_preserve_attributes = False
me_fx_nettle_broth_bowl.update()

# ---- objects
ob_pickup_nettle_broth = bpy.data.objects.new('pickup-nettle-broth', me_pickup_nettle_broth)
ob_fx_nettle_broth_bowl = bpy.data.objects.new('fx-nettle-broth-bowl', me_fx_nettle_broth_bowl)

# ---- transforms, parenting, visibility, modifiers, constraints
ob_pickup_nettle_broth.location = (0.0, 0.0, 0.0)
_m = ob_pickup_nettle_broth.modifiers.new('EdgeSplit', 'EDGE_SPLIT')
_m.use_edge_angle = False
ob_fx_nettle_broth_bowl.location = (0.0, 1.0, 0.0)
_m = ob_fx_nettle_broth_bowl.modifiers.new('EdgeSplit', 'EDGE_SPLIT')
_m.use_edge_angle = False

# ---- collection membership
col_collection.objects.link(ob_pickup_nettle_broth)
col_collection.objects.link(ob_fx_nettle_broth_bowl)

# ---- scene / render settings (as saved in the file)
scene.frame_start = 0; scene.frame_end = 250; scene.frame_set(4)
scene.render.engine = 'CYCLES'
scene.render.fps = 30
scene.cycles.use_denoising = False
scene.cycles.samples = 128
scene.cycles.sampling_pattern = 'TABULATED_SOBOL'
scene.cycles.use_adaptive_sampling = False
scene.cycles.use_light_tree = False
scene.view_settings.view_transform = 'Filmic'
bpy.context.view_layer.update()

# ---- added for rendering (the .blend has no active camera and no usable light): camera, sun
cam_auto = bpy.data.cameras.new('AutoCamera')
cam_auto.lens = 50.0
cam_auto.sensor_width = 36.0
cam_auto.clip_end = 1000.0
ob_auto_camera = bpy.data.objects.new('AutoCamera', cam_auto)
scene.collection.objects.link(ob_auto_camera)
ob_auto_camera.location = (1.57613, -1.39135, 1.31716)
ob_auto_camera.rotation_euler = (1.09748, -7.21219e-08, 0.694738)
scene.camera = ob_auto_camera
light_auto_sun = bpy.data.lights.new('AutoSun', 'SUN')
light_auto_sun.energy = 3.0
light_auto_sun.angle = 0.0523599
ob_auto_sun = bpy.data.objects.new('AutoSun', light_auto_sun)
scene.collection.objects.link(ob_auto_sun)
ob_auto_sun.rotation_euler = (0.872665, 0.174533, 0.523599)
bpy.context.view_layer.update()

